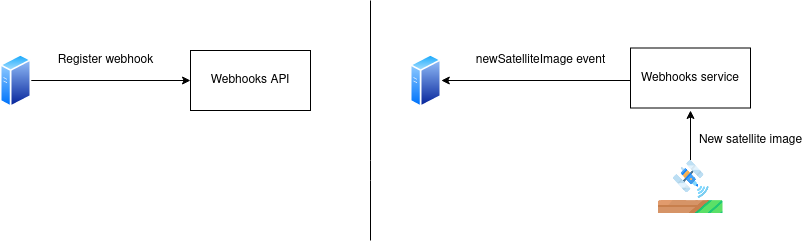

The diagram above was exported from draw.io. Its source (the exported page's mxGraphModel, read from the mxfile embedded in the PNG):
<mxGraphModel dx="1465" dy="553" grid="1" gridSize="10" guides="1" tooltips="1" connect="1" arrows="1" fold="1" page="1" pageScale="1" pageWidth="850" pageHeight="1100" math="0" shadow="0">
  <root>
    <mxCell id="0" />
    <mxCell id="1" parent="0" />
    <mxCell id="gngKJ8rv5Un0t_Ch9eLn-10" style="edgeStyle=orthogonalEdgeStyle;rounded=0;orthogonalLoop=1;jettySize=auto;html=1;entryX=0.5;entryY=1;entryDx=0;entryDy=0;" parent="1" source="gngKJ8rv5Un0t_Ch9eLn-1" edge="1">
      <mxGeometry relative="1" as="geometry">
        <mxPoint x="720" y="270" as="targetPoint" />
      </mxGeometry>
    </mxCell>
    <mxCell id="gngKJ8rv5Un0t_Ch9eLn-1" value="" style="shape=image;verticalLabelPosition=bottom;labelBackgroundColor=#ffffff;verticalAlign=top;aspect=fixed;imageAspect=0;image=https://withleaf.io/wp-content/uploads/2019/09/2Asset-123.png;" parent="1" vertex="1">
      <mxGeometry x="687.5" y="320" width="65" height="53.26" as="geometry" />
    </mxCell>
    <mxCell id="gngKJ8rv5Un0t_Ch9eLn-9" style="edgeStyle=orthogonalEdgeStyle;rounded=0;orthogonalLoop=1;jettySize=auto;html=1;exitX=0;exitY=0.5;exitDx=0;exitDy=0;" parent="1" target="gngKJ8rv5Un0t_Ch9eLn-8" edge="1">
      <mxGeometry relative="1" as="geometry">
        <mxPoint x="660" y="240" as="sourcePoint" />
      </mxGeometry>
    </mxCell>
    <mxCell id="gngKJ8rv5Un0t_Ch9eLn-3" value="" style="endArrow=none;html=1;" parent="1" edge="1">
      <mxGeometry width="50" height="50" relative="1" as="geometry">
        <mxPoint x="400" y="400" as="sourcePoint" />
        <mxPoint x="400" y="160" as="targetPoint" />
        <Array as="points">
          <mxPoint x="400" y="330" />
        </Array>
      </mxGeometry>
    </mxCell>
    <mxCell id="gngKJ8rv5Un0t_Ch9eLn-4" value="Webhooks API" style="rounded=0;whiteSpace=wrap;html=1;" parent="1" vertex="1">
      <mxGeometry x="220" y="210" width="120" height="60" as="geometry" />
    </mxCell>
    <mxCell id="gngKJ8rv5Un0t_Ch9eLn-6" style="edgeStyle=orthogonalEdgeStyle;rounded=0;orthogonalLoop=1;jettySize=auto;html=1;entryX=0;entryY=0.5;entryDx=0;entryDy=0;" parent="1" source="gngKJ8rv5Un0t_Ch9eLn-5" target="gngKJ8rv5Un0t_Ch9eLn-4" edge="1">
      <mxGeometry relative="1" as="geometry" />
    </mxCell>
    <mxCell id="gngKJ8rv5Un0t_Ch9eLn-5" value="" style="aspect=fixed;perimeter=ellipsePerimeter;html=1;align=center;shadow=0;dashed=0;spacingTop=3;image;image=img/lib/active_directory/generic_server.svg;" parent="1" vertex="1">
      <mxGeometry x="30" y="212.5" width="30.8" height="55" as="geometry" />
    </mxCell>
    <mxCell id="gngKJ8rv5Un0t_Ch9eLn-7" value="&lt;div&gt;Register webhook&lt;/div&gt;" style="text;html=1;align=center;verticalAlign=middle;resizable=0;points=[];autosize=1;" parent="1" vertex="1">
      <mxGeometry x="80" y="210" width="110" height="20" as="geometry" />
    </mxCell>
    <mxCell id="gngKJ8rv5Un0t_Ch9eLn-8" value="" style="aspect=fixed;perimeter=ellipsePerimeter;html=1;align=center;shadow=0;dashed=0;spacingTop=3;image;image=img/lib/active_directory/generic_server.svg;" parent="1" vertex="1">
      <mxGeometry x="440" y="212.5" width="30.8" height="55" as="geometry" />
    </mxCell>
    <mxCell id="gngKJ8rv5Un0t_Ch9eLn-11" value="&lt;div&gt;New satellite image&lt;/div&gt;" style="text;html=1;align=center;verticalAlign=middle;resizable=0;points=[];autosize=1;" parent="1" vertex="1">
      <mxGeometry x="720" y="290" width="120" height="20" as="geometry" />
    </mxCell>
    <mxCell id="gngKJ8rv5Un0t_Ch9eLn-12" value="newSatelliteImage event" style="text;html=1;align=center;verticalAlign=middle;resizable=0;points=[];autosize=1;" parent="1" vertex="1">
      <mxGeometry x="500" y="210" width="140" height="20" as="geometry" />
    </mxCell>
    <mxCell id="gngKJ8rv5Un0t_Ch9eLn-13" value="Webhooks service" style="rounded=0;whiteSpace=wrap;html=1;" parent="1" vertex="1">
      <mxGeometry x="660" y="207.5" width="120" height="60" as="geometry" />
    </mxCell>
  </root>
</mxGraphModel>